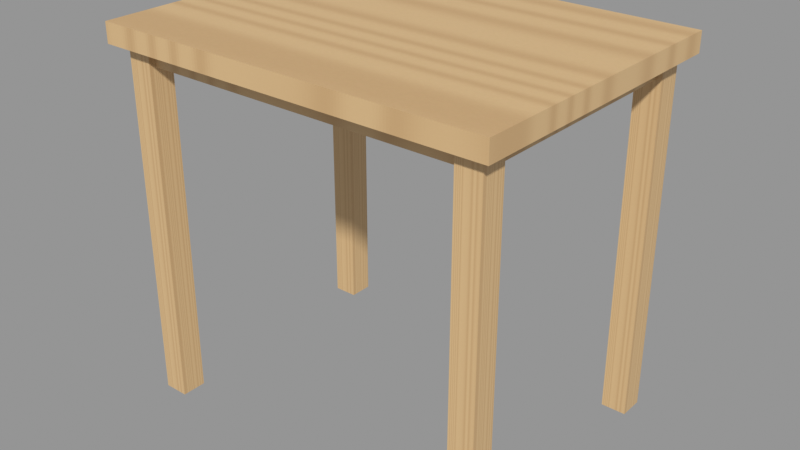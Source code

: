 # Source: model.blend  (saved by Blender 5.2.45; exported with 4.5.12 LTS)
import bpy
from mathutils import Matrix  # noqa: F401  (used for matrix-valued properties, if any)

bpy.ops.wm.read_factory_settings(use_empty=True)
scene = bpy.context.scene
scene.name = 'Scene'

# ---- images (referenced by path relative to the original .blend; pixels are not part of the script)
import os
ASSET_DIR = os.environ.get("B2B_ASSET_DIR", "")  # directory of the original .blend (textures are referenced by path, not embedded)
HERE = os.path.dirname(os.path.abspath(__file__))  # packed textures are extracted next to this script under _unpacked/

def load_image(name, relpath, width, height, colorspace="sRGB"):
    """Load a texture the original file referenced (path relative to the .blend, or extracted next to this script)."""
    p = next((c for c in (os.path.join(HERE, relpath), os.path.join(ASSET_DIR, relpath)) if relpath and os.path.exists(c)), "")
    if p:
        img = bpy.data.images.load(p, check_existing=True)
        img.name = name
    else:  # same state as the original file: an image datablock whose file is absent (Cycles renders it pink)
        img = bpy.data.images.new(name, width, height)
        img.source = "FILE"
        img.filepath = "//" + (relpath or name)
    img.colorspace_settings.name = colorspace
    return img
img_wood_light = load_image('wood_light', '_unpacked/wood_light.5e99c397.png', 512, 512, 'sRGB')

# ---- materials (node trees are filled in below, after node groups)
mat_wood_light = bpy.data.materials.new('wood_light')

# ---- material node trees
mat_wood_light.use_nodes = True; mat_wood_light.node_tree.nodes.clear()
_N = mat_wood_light.node_tree.nodes; _L = mat_wood_light.node_tree.links
n0 = _N.new('ShaderNodeOutputMaterial'); n0.name = 'Material Output'; n0.location = (400, 0)
n1 = _N.new('ShaderNodeBsdfPrincipled'); n1.name = 'Principled BSDF'; n1.location = (100, 0)
n1.inputs[2].default_value = 0.55
n1.inputs[10].default_value = 0.005
n2 = _N.new('ShaderNodeTexImage'); n2.name = 'Image Texture'; n2.location = (-250, 0)
n2.image = img_wood_light
n2.interpolation = 'Closest'
n3 = _N.new('ShaderNodeUVMap'); n3.name = 'UV Map'; n3.location = (-500, 0)
n3.width = 160
_L.new(n3.outputs[0], n2.inputs[0])
_L.new(n2.outputs[0], n1.inputs[0])
_L.new(n1.outputs[0], n0.inputs[0])
n0.is_active_output = True

# ---- meshes
me_cube = bpy.data.meshes.new('Cube')
me_cube.from_pydata([(-0.4, -0.3, -0.02), (-0.3625, -0.225, -0.055), (0.3375, -0.225, -0.055), (-0.325, -0.2625, -0.055), (-0.3625, 0.225, -0.055), (0.3375, 0.225, -0.055), (-0.325, 0.2375, -0.055), (-0.3375, -0.225, -0.055), (-0.325, -0.2375, -0.055), (0.3625, -0.225, -0.055), (-0.3375, 0.225, -0.055), (-0.375, -0.275, -0.73), (-0.325, 0.2625, -0.055), (0.3625, 0.225, -0.055), (0.325, -0.2625, -0.055), (-0.375, -0.275, -0.02), (-0.375, 0.225, -0.73), (0.325, -0.2375, -0.055), (-0.375, -0.225, -0.73), (0.325, 0.2375, -0.055), (-0.375, 0.225, -0.02), (-0.375, -0.225, -0.02), (0.325, 0.2625, -0.055), (0.325, -0.275, -0.73), (-0.375, 0.275, -0.73), (-0.325, -0.275, -0.73), (-0.325, -0.275, -0.02), (0.325, -0.275, -0.02), (-0.325, -0.225, -0.73), (-0.375, 0.275, -0.02), (-0.325, -0.225, -0.02), (0.325, 0.225, -0.73), (-0.325, 0.225, -0.73), (-0.4, -0.3, 0.02), (-0.325, 0.225, -0.02), (0.325, -0.225, -0.73), (-0.325, 0.275, -0.73), (0.325, -0.225, -0.02), (0.325, 0.225, -0.02), (-0.325, 0.275, -0.02), (0.375, -0.275, -0.73), (-0.4, 0.3, -0.02), (0.325, 0.275, -0.73), (0.375, -0.275, -0.02), (0.375, -0.225, -0.73), (-0.4, 0.3, 0.02), (0.325, 0.275, -0.02), (0.375, -0.225, -0.02), (0.4, -0.3, -0.02), (0.375, 0.225, -0.73), (0.4, -0.3, 0.02), (0.375, 0.225, -0.02), (0.4, 0.3, -0.02), (0.375, 0.275, -0.73), (0.4, 0.3, 0.02), (0.375, 0.275, -0.02), (0.325, 0.2625, -0.02), (0.325, 0.2375, -0.02), (-0.325, 0.2375, -0.02), (-0.325, 0.2625, -0.02), (0.325, -0.2375, -0.02), (0.325, -0.2625, -0.02), (-0.325, -0.2625, -0.02), (-0.325, -0.2375, -0.02), (0.3375, 0.225, -0.02), (0.3625, 0.225, -0.02), (0.3625, -0.225, -0.02), (0.3375, -0.225, -0.02), (-0.3625, 0.225, -0.02), (-0.3375, 0.225, -0.02), (-0.3375, -0.225, -0.02), (-0.3625, -0.225, -0.02)], [], [(0, 33, 45, 41), (41, 45, 54, 52), (52, 54, 50, 48), (48, 50, 33, 0), (64, 57, 56, 52, 48, 61, 60, 67, 66, 65), (69, 59, 58, 57, 64, 67, 60, 63, 70), (63, 62, 0, 41, 59, 69, 68, 71, 70), (48, 0, 62, 61), (41, 52, 56, 59), (54, 45, 33, 50), (31, 38, 57, 19, 22, 56, 46, 42), (42, 46, 55, 53), (53, 55, 51, 49), (51, 65, 13, 5, 64, 38, 31, 49), (42, 53, 49, 31), (65, 51, 55, 46, 56, 57, 38, 64), (27, 61, 14, 17, 60, 37, 35, 23), (35, 37, 67, 2, 9, 66, 47, 44), (44, 47, 43, 40), (40, 43, 27, 23), (35, 44, 40, 23), (67, 37, 60, 61, 27, 43, 47, 66), (16, 20, 29, 24), (24, 29, 39, 36), (39, 59, 12, 6, 58, 34, 32, 36), (20, 16, 32, 34, 69, 10, 4, 68), (24, 36, 32, 16), (59, 39, 29, 20, 68, 69, 34, 58), (11, 15, 21, 18), (70, 30, 28, 18, 21, 71, 1, 7), (28, 30, 63, 8, 3, 62, 26, 25), (25, 26, 15, 11), (18, 28, 25, 11), (71, 21, 15, 26, 62, 63, 30, 70), (59, 56, 22, 12), (58, 6, 19, 57), (12, 22, 19, 6), (63, 60, 17, 8), (62, 3, 14, 61), (8, 17, 14, 3), (67, 64, 5, 2), (66, 9, 13, 65), (5, 13, 9, 2), (68, 4, 1, 71), (70, 7, 10, 69), (4, 10, 7, 1)])
_uv = me_cube.uv_layers.new(name='UVMap')
_uv.uv.foreach_set('vector', [0.375, 0.0, 0.625, 0.0, 0.625, 0.25, 0.375, 0.25, 0.375, 0.25, 0.625, 0.25, 0.625, 0.5, 0.375, 0.5, 0.375, 0.5, 0.625, 0.5, 0.625, 0.75, 0.375, 0.75, 0.375, 0.75, 0.625, 0.75, 0.625, 1.0, 0.375, 1.0, 0.3555, 0.5312, 0.3516, 0.526, 0.3516, 0.5156, 0.375, 0.5, 0.375, 0.75, 0.3516, 0.7344, 0.3516, 0.724, 0.3555, 0.7187, 0.3633, 0.7188, 0.3633, 0.5312, 0.1445, 0.5313, 0.1484, 0.5156, 0.1484, 0.526, 0.3516, 0.526, 0.3555, 0.5312, 0.3555, 0.7187, 0.3516, 0.724, 0.1484, 0.724, 0.1445, 0.7187, 0.1484, 0.724, 0.1484, 0.7344, 0.125, 0.75, 0.125, 0.5, 0.1484, 0.5156, 0.1445, 0.5313, 0.1367, 0.5313, 0.1367, 0.7188, 0.1445, 0.7187, 0.375, 0.75, 0.125, 0.75, 0.1484, 0.7344, 0.3516, 0.7344, 0.125, 0.5, 0.375, 0.5, 0.3516, 0.5156, 0.1484, 0.5156, 0.625, 0.5, 0.875, 0.5, 0.875, 0.75, 0.625, 0.75, 0.375, 0.0, 0.625, 0.0, 0.625, 0.0625, 0.6127, 0.0625, 0.6127, 0.1875, 0.625, 0.1875, 0.625, 0.25, 0.375, 0.25, 0.375, 0.25, 0.625, 0.25, 0.625, 0.5, 0.375, 0.5, 0.375, 0.5, 0.625, 0.5, 0.625, 0.75, 0.375, 0.75, 0.625, 0.75, 0.625, 0.8125, 0.6127, 0.8125, 0.6127, 0.9375, 0.625, 0.9375, 0.625, 1.0, 0.375, 1.0, 0.375, 0.75, 0.125, 0.5, 0.375, 0.5, 0.375, 0.75, 0.125, 0.75, 0.6875, 0.75, 0.625, 0.75, 0.625, 0.5, 0.875, 0.5, 0.875, 0.5625, 0.875, 0.6875, 0.875, 0.75, 0.8125, 0.75, 0.625, 0.0, 0.625, 0.0625, 0.6127, 0.0625, 0.6127, 0.1875, 0.625, 0.1875, 0.625, 0.25, 0.375, 0.25, 0.375, 0.0, 0.375, 0.25, 0.625, 0.25, 0.625, 0.3125, 0.6127, 0.3125, 0.6127, 0.4375, 0.625, 0.4375, 0.625, 0.5, 0.375, 0.5, 0.375, 0.5, 0.625, 0.5, 0.625, 0.75, 0.375, 0.75, 0.375, 0.75, 0.625, 0.75, 0.625, 1.0, 0.375, 1.0, 0.125, 0.5, 0.375, 0.5, 0.375, 0.75, 0.125, 0.75, 0.8125, 0.5, 0.875, 0.5, 0.875, 0.5625, 0.875, 0.6875, 0.875, 0.75, 0.625, 0.75, 0.625, 0.5, 0.6875, 0.5, 0.375, 0.0, 0.625, 0.0, 0.625, 0.25, 0.375, 0.25, 0.375, 0.25, 0.625, 0.25, 0.625, 0.5, 0.375, 0.5, 0.625, 0.5, 0.625, 0.5625, 0.6127, 0.5625, 0.6127, 0.6875, 0.625, 0.6875, 0.625, 0.75, 0.375, 0.75, 0.375, 0.5, 0.625, 1.0, 0.375, 1.0, 0.375, 0.75, 0.625, 0.75, 0.625, 0.8125, 0.6127, 0.8125, 0.6127, 0.9375, 0.625, 0.9375, 0.125, 0.5, 0.375, 0.5, 0.375, 0.75, 0.125, 0.75, 0.625, 0.5625, 0.625, 0.5, 0.875, 0.5, 0.875, 0.75, 0.8125, 0.75, 0.6875, 0.75, 0.625, 0.75, 0.625, 0.6875, 0.375, 0.0, 0.625, 0.0, 0.625, 0.25, 0.375, 0.25, 0.625, 0.4375, 0.625, 0.5, 0.375, 0.5, 0.375, 0.25, 0.625, 0.25, 0.625, 0.3125, 0.6127, 0.3125, 0.6127, 0.4375, 0.375, 0.5, 0.625, 0.5, 0.625, 0.5625, 0.6127, 0.5625, 0.6127, 0.6875, 0.625, 0.6875, 0.625, 0.75, 0.375, 0.75, 0.375, 0.75, 0.625, 0.75, 0.625, 1.0, 0.375, 1.0, 0.125, 0.5, 0.375, 0.5, 0.375, 0.75, 0.125, 0.75, 0.8125, 0.5, 0.875, 0.5, 0.875, 0.75, 0.625, 0.75, 0.625, 0.6875, 0.625, 0.5625, 0.625, 0.5, 0.6875, 0.5, 0.625, 0.25, 0.625, 0.5, 0.375, 0.5, 0.375, 0.25, 0.625, 1.0, 0.375, 1.0, 0.375, 0.75, 0.625, 0.75, 0.125, 0.5, 0.375, 0.5, 0.375, 0.75, 0.125, 0.75, 0.625, 0.25, 0.625, 0.5, 0.375, 0.5, 0.375, 0.25, 0.625, 1.0, 0.375, 1.0, 0.375, 0.75, 0.625, 0.75, 0.125, 0.5, 0.375, 0.5, 0.375, 0.75, 0.125, 0.75, 0.625, 0.0, 0.625, 0.25, 0.375, 0.25, 0.375, 0.0, 0.625, 0.75, 0.375, 0.75, 0.375, 0.5, 0.625, 0.5, 0.125, 0.5, 0.375, 0.5, 0.375, 0.75, 0.125, 0.75, 0.625, 0.25, 0.375, 0.25, 0.375, 0.0, 0.625, 0.0, 0.625, 0.75, 0.375, 0.75, 0.375, 0.5, 0.625, 0.5, 0.125, 0.5, 0.375, 0.5, 0.375, 0.75, 0.125, 0.75])
me_cube.materials.append(mat_wood_light)
me_cube.update()

# ---- objects
ob_table = bpy.data.objects.new('table', me_cube)

# ---- transforms, parenting, visibility, modifiers, constraints
ob_table.location = (0.0, 0.0, 0.355)

# ---- collection membership
scene.collection.objects.link(ob_table)

# ---- scene / render settings (as saved in the file)
scene.frame_start = 1; scene.frame_end = 250; scene.frame_set(1)
scene.render.engine = 'BLENDER_EEVEE_NEXT'
scene.render.bake_bias = 0.0
scene.render.bake_samples = 0
scene.render.compositor_device = 'GPU'
scene.eevee.use_volume_custom_range = False
scene.eevee.fast_gi_thickness_near = 0.1
scene.eevee.fast_gi_thickness_far = 0.0
scene.eevee.ray_tracing_options.screen_trace_thickness = 0.1
scene.view_settings.view_transform = 'Standard'
bpy.context.view_layer.update()

# ---- added for rendering (the .blend has no active camera and no usable light): camera, sun + grey world if the file has none
cam_auto = bpy.data.cameras.new('AutoCamera')
cam_auto.lens = 50.0
cam_auto.sensor_width = 36.0
cam_auto.clip_end = 1000.0
ob_auto_camera = bpy.data.objects.new('AutoCamera', cam_auto)
scene.collection.objects.link(ob_auto_camera)
ob_auto_camera.location = (1.15653, -1.38784, 0.925225)
ob_auto_camera.rotation_euler = (1.09748, -7.21219e-08, 0.694738)
scene.camera = ob_auto_camera
light_auto_sun = bpy.data.lights.new('AutoSun', 'SUN')
light_auto_sun.energy = 3.0
light_auto_sun.angle = 0.0523599
ob_auto_sun = bpy.data.objects.new('AutoSun', light_auto_sun)
scene.collection.objects.link(ob_auto_sun)
ob_auto_sun.rotation_euler = (0.872665, 0.174533, 0.523599)
if scene.world is None:
    world_auto = bpy.data.worlds.new('AutoWorld')
    world_auto.color = (0.3, 0.3, 0.3)
    scene.world = world_auto
bpy.context.view_layer.update()

